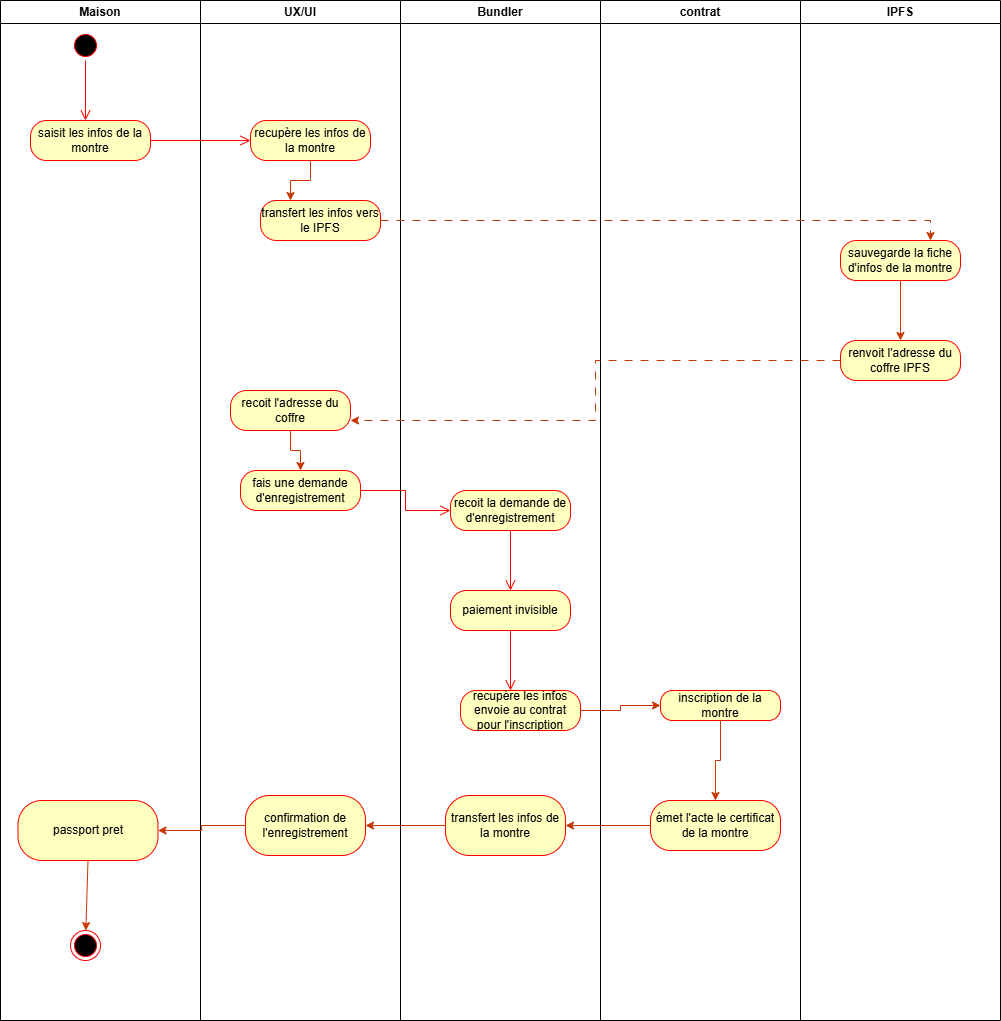

The diagram above was exported from draw.io. Its source (the exported page's mxGraphModel, read from the mxfile embedded in the PNG):
<mxGraphModel dx="1544" dy="1002" grid="1" gridSize="10" guides="1" tooltips="1" connect="1" arrows="1" fold="1" page="1" pageScale="1" pageWidth="827" pageHeight="1169" math="0" shadow="0">
  <root>
    <mxCell id="0" />
    <mxCell id="1" parent="0" />
    <mxCell id="Avmk24UrDZ0jjIZuxg9c-1" parent="1" style="swimlane;whiteSpace=wrap;html=1;" value="Maison" vertex="1">
      <mxGeometry height="1020" width="200" x="10" y="20" as="geometry" />
    </mxCell>
    <mxCell id="Avmk24UrDZ0jjIZuxg9c-6" parent="Avmk24UrDZ0jjIZuxg9c-1" style="ellipse;html=1;shape=startState;fillColor=#000000;strokeColor=#ff0000;" value="" vertex="1">
      <mxGeometry height="30" width="30" x="70" y="30" as="geometry" />
    </mxCell>
    <mxCell id="Avmk24UrDZ0jjIZuxg9c-7" edge="1" parent="Avmk24UrDZ0jjIZuxg9c-1" source="Avmk24UrDZ0jjIZuxg9c-6" style="edgeStyle=orthogonalEdgeStyle;html=1;verticalAlign=bottom;endArrow=open;endSize=8;strokeColor=#ff0000;rounded=0;" value="">
      <mxGeometry relative="1" as="geometry">
        <mxPoint x="85" y="120" as="targetPoint" />
      </mxGeometry>
    </mxCell>
    <mxCell id="Avmk24UrDZ0jjIZuxg9c-8" parent="Avmk24UrDZ0jjIZuxg9c-1" style="rounded=1;whiteSpace=wrap;html=1;arcSize=40;fontColor=#000000;fillColor=#ffffc0;strokeColor=#ff0000;" value="saisit les infos de la montre" vertex="1">
      <mxGeometry height="40" width="120" x="30" y="120" as="geometry" />
    </mxCell>
    <mxCell id="Avmk24UrDZ0jjIZuxg9c-59" parent="Avmk24UrDZ0jjIZuxg9c-1" style="whiteSpace=wrap;html=1;fillColor=#ffffc0;strokeColor=#ff0000;fontColor=#000000;rounded=1;arcSize=40;" value="passport pret" vertex="1">
      <mxGeometry height="60" width="140" x="17.5" y="800" as="geometry" />
    </mxCell>
    <mxCell id="Avmk24UrDZ0jjIZuxg9c-63" parent="Avmk24UrDZ0jjIZuxg9c-1" style="ellipse;html=1;shape=endState;fillColor=#000000;strokeColor=#ff0000;" value="" vertex="1">
      <mxGeometry height="30" width="30" x="70" y="930" as="geometry" />
    </mxCell>
    <mxCell id="Avmk24UrDZ0jjIZuxg9c-64" edge="1" parent="Avmk24UrDZ0jjIZuxg9c-1" source="Avmk24UrDZ0jjIZuxg9c-59" style="endArrow=classic;html=1;rounded=0;exitX=0.5;exitY=1;exitDx=0;exitDy=0;fillColor=#fa6800;strokeColor=#C73500;" target="Avmk24UrDZ0jjIZuxg9c-63" value="">
      <mxGeometry height="50" relative="1" width="50" as="geometry">
        <mxPoint x="130" y="880" as="sourcePoint" />
        <mxPoint x="180" y="830" as="targetPoint" />
      </mxGeometry>
    </mxCell>
    <mxCell id="Avmk24UrDZ0jjIZuxg9c-2" parent="1" style="swimlane;whiteSpace=wrap;html=1;" value="UX/UI" vertex="1">
      <mxGeometry height="1020" width="200" x="210" y="20" as="geometry" />
    </mxCell>
    <mxCell id="Avmk24UrDZ0jjIZuxg9c-10" parent="Avmk24UrDZ0jjIZuxg9c-2" style="rounded=1;whiteSpace=wrap;html=1;arcSize=40;fontColor=#000000;fillColor=#ffffc0;strokeColor=#ff0000;" value="recupère les infos de la montre" vertex="1">
      <mxGeometry height="40" width="120" x="50" y="120" as="geometry" />
    </mxCell>
    <mxCell id="Avmk24UrDZ0jjIZuxg9c-108" parent="Avmk24UrDZ0jjIZuxg9c-2" style="rounded=1;whiteSpace=wrap;html=1;arcSize=40;fontColor=#000000;fillColor=#ffffc0;strokeColor=#ff0000;" value="fais une demande d'enregistrement" vertex="1">
      <mxGeometry height="40" width="120" x="40" y="470" as="geometry" />
    </mxCell>
    <mxCell id="Avmk24UrDZ0jjIZuxg9c-11" parent="Avmk24UrDZ0jjIZuxg9c-2" style="rounded=1;whiteSpace=wrap;html=1;arcSize=40;fontColor=#000000;fillColor=#ffffc0;strokeColor=#ff0000;" value="transfert les infos vers le IPFS" vertex="1">
      <mxGeometry height="40" width="120" x="60" y="200" as="geometry" />
    </mxCell>
    <mxCell id="Avmk24UrDZ0jjIZuxg9c-103" edge="1" parent="Avmk24UrDZ0jjIZuxg9c-2" source="Avmk24UrDZ0jjIZuxg9c-10" style="edgeStyle=orthogonalEdgeStyle;rounded=0;orthogonalLoop=1;jettySize=auto;html=1;entryX=0.25;entryY=0;entryDx=0;entryDy=0;fillColor=#fa6800;strokeColor=#C73500;" target="Avmk24UrDZ0jjIZuxg9c-11">
      <mxGeometry relative="1" as="geometry" />
    </mxCell>
    <mxCell id="Avmk24UrDZ0jjIZuxg9c-114" edge="1" parent="Avmk24UrDZ0jjIZuxg9c-2" source="Avmk24UrDZ0jjIZuxg9c-110" style="edgeStyle=orthogonalEdgeStyle;rounded=0;orthogonalLoop=1;jettySize=auto;html=1;exitX=0.5;exitY=1;exitDx=0;exitDy=0;entryX=0.5;entryY=0;entryDx=0;entryDy=0;fillColor=#fa6800;strokeColor=#C73500;" target="Avmk24UrDZ0jjIZuxg9c-108">
      <mxGeometry relative="1" as="geometry" />
    </mxCell>
    <mxCell id="Avmk24UrDZ0jjIZuxg9c-110" parent="Avmk24UrDZ0jjIZuxg9c-2" style="rounded=1;whiteSpace=wrap;html=1;arcSize=40;fontColor=#000000;fillColor=#ffffc0;strokeColor=#ff0000;" value="recoit l'adresse du coffre" vertex="1">
      <mxGeometry height="40" width="120" x="30" y="390" as="geometry" />
    </mxCell>
    <mxCell id="Avmk24UrDZ0jjIZuxg9c-3" parent="1" style="swimlane;whiteSpace=wrap;html=1;" value="Bundler" vertex="1">
      <mxGeometry height="1020" width="200" x="410" y="20" as="geometry" />
    </mxCell>
    <mxCell id="Avmk24UrDZ0jjIZuxg9c-53" parent="Avmk24UrDZ0jjIZuxg9c-3" style="whiteSpace=wrap;html=1;fillColor=#ffffc0;strokeColor=#ff0000;fontColor=#000000;rounded=1;arcSize=40;" value="recupère les infos envoie au contrat pour l'inscription" vertex="1">
      <mxGeometry height="40" width="120" x="60" y="690" as="geometry" />
    </mxCell>
    <mxCell id="Avmk24UrDZ0jjIZuxg9c-98" parent="Avmk24UrDZ0jjIZuxg9c-3" style="rounded=1;whiteSpace=wrap;html=1;arcSize=40;fontColor=#000000;fillColor=#ffffc0;strokeColor=#ff0000;" value="paiement invisible" vertex="1">
      <mxGeometry height="40" width="120" x="50" y="590" as="geometry" />
    </mxCell>
    <mxCell id="Avmk24UrDZ0jjIZuxg9c-99" edge="1" parent="Avmk24UrDZ0jjIZuxg9c-3" source="Avmk24UrDZ0jjIZuxg9c-98" style="edgeStyle=orthogonalEdgeStyle;html=1;verticalAlign=bottom;endArrow=open;endSize=8;strokeColor=#ff0000;rounded=0;" value="">
      <mxGeometry relative="1" as="geometry">
        <mxPoint x="110" y="690" as="targetPoint" />
      </mxGeometry>
    </mxCell>
    <mxCell id="Avmk24UrDZ0jjIZuxg9c-100" parent="Avmk24UrDZ0jjIZuxg9c-3" style="rounded=1;whiteSpace=wrap;html=1;arcSize=40;fontColor=#000000;fillColor=#ffffc0;strokeColor=#ff0000;" value="recoit la demande de d'enregistrement" vertex="1">
      <mxGeometry height="40" width="120" x="50" y="490" as="geometry" />
    </mxCell>
    <mxCell id="Avmk24UrDZ0jjIZuxg9c-101" edge="1" parent="Avmk24UrDZ0jjIZuxg9c-3" source="Avmk24UrDZ0jjIZuxg9c-100" style="edgeStyle=orthogonalEdgeStyle;html=1;verticalAlign=bottom;endArrow=open;endSize=8;strokeColor=#ff0000;rounded=0;" value="">
      <mxGeometry relative="1" as="geometry">
        <mxPoint x="110" y="590" as="targetPoint" />
      </mxGeometry>
    </mxCell>
    <mxCell id="Avmk24UrDZ0jjIZuxg9c-119" parent="Avmk24UrDZ0jjIZuxg9c-3" style="whiteSpace=wrap;html=1;fillColor=#ffffc0;strokeColor=#ff0000;fontColor=#000000;rounded=1;arcSize=40;" value="confirmation de l'enregistrement" vertex="1">
      <mxGeometry height="60" width="120" x="-155" y="795" as="geometry" />
    </mxCell>
    <mxCell id="Avmk24UrDZ0jjIZuxg9c-4" parent="1" style="swimlane;whiteSpace=wrap;html=1;" value="contrat" vertex="1">
      <mxGeometry height="1020" width="200" x="610" y="20" as="geometry" />
    </mxCell>
    <mxCell id="Avmk24UrDZ0jjIZuxg9c-58" edge="1" parent="Avmk24UrDZ0jjIZuxg9c-4" source="Avmk24UrDZ0jjIZuxg9c-55" style="edgeStyle=orthogonalEdgeStyle;rounded=0;orthogonalLoop=1;jettySize=auto;html=1;fillColor=#fa6800;strokeColor=#C73500;" target="Avmk24UrDZ0jjIZuxg9c-57" value="">
      <mxGeometry relative="1" as="geometry" />
    </mxCell>
    <mxCell id="Avmk24UrDZ0jjIZuxg9c-55" parent="Avmk24UrDZ0jjIZuxg9c-4" style="whiteSpace=wrap;html=1;fillColor=#ffffc0;strokeColor=#ff0000;fontColor=#000000;rounded=1;arcSize=40;" value="inscription de la montre" vertex="1">
      <mxGeometry height="30" width="120" x="60" y="690" as="geometry" />
    </mxCell>
    <mxCell id="Avmk24UrDZ0jjIZuxg9c-118" edge="1" parent="Avmk24UrDZ0jjIZuxg9c-4" source="Avmk24UrDZ0jjIZuxg9c-57" style="edgeStyle=orthogonalEdgeStyle;rounded=0;orthogonalLoop=1;jettySize=auto;html=1;fillColor=#fa6800;strokeColor=#C73500;" target="Avmk24UrDZ0jjIZuxg9c-117" value="">
      <mxGeometry relative="1" as="geometry" />
    </mxCell>
    <mxCell id="Avmk24UrDZ0jjIZuxg9c-57" parent="Avmk24UrDZ0jjIZuxg9c-4" style="whiteSpace=wrap;html=1;fillColor=#ffffc0;strokeColor=#ff0000;fontColor=#000000;rounded=1;arcSize=40;" value="émet l'acte le certificat de la montre" vertex="1">
      <mxGeometry height="50" width="130" x="50" y="800" as="geometry" />
    </mxCell>
    <mxCell id="Avmk24UrDZ0jjIZuxg9c-117" parent="Avmk24UrDZ0jjIZuxg9c-4" style="whiteSpace=wrap;html=1;fillColor=#ffffc0;strokeColor=#ff0000;fontColor=#000000;rounded=1;arcSize=40;" value="transfert les infos de la montre" vertex="1">
      <mxGeometry height="60" width="120" x="-155" y="795" as="geometry" />
    </mxCell>
    <mxCell id="Avmk24UrDZ0jjIZuxg9c-5" parent="1" style="swimlane;whiteSpace=wrap;html=1;" value="IPFS" vertex="1">
      <mxGeometry height="1020" width="200" x="810" y="20" as="geometry" />
    </mxCell>
    <mxCell id="Avmk24UrDZ0jjIZuxg9c-14" parent="Avmk24UrDZ0jjIZuxg9c-5" style="rounded=1;whiteSpace=wrap;html=1;arcSize=40;fontColor=#000000;fillColor=#ffffc0;strokeColor=#ff0000;" value="sauvegarde la fiche d'infos de la montre" vertex="1">
      <mxGeometry height="40" width="120" x="40" y="240" as="geometry" />
    </mxCell>
    <mxCell id="Avmk24UrDZ0jjIZuxg9c-112" parent="Avmk24UrDZ0jjIZuxg9c-5" style="rounded=1;whiteSpace=wrap;html=1;arcSize=40;fontColor=#000000;fillColor=#ffffc0;strokeColor=#ff0000;" value="renvoit l'adresse du coffre IPFS" vertex="1">
      <mxGeometry height="40" width="120" x="40" y="340" as="geometry" />
    </mxCell>
    <mxCell id="Avmk24UrDZ0jjIZuxg9c-111" edge="1" parent="Avmk24UrDZ0jjIZuxg9c-5" source="Avmk24UrDZ0jjIZuxg9c-14" style="edgeStyle=orthogonalEdgeStyle;rounded=0;orthogonalLoop=1;jettySize=auto;html=1;entryX=0.5;entryY=0;entryDx=0;entryDy=0;fillColor=#fa6800;strokeColor=#C73500;" target="Avmk24UrDZ0jjIZuxg9c-112">
      <mxGeometry relative="1" as="geometry">
        <mxPoint x="-500" y="370" as="targetPoint" />
      </mxGeometry>
    </mxCell>
    <mxCell id="Avmk24UrDZ0jjIZuxg9c-9" edge="1" parent="1" source="Avmk24UrDZ0jjIZuxg9c-8" style="edgeStyle=orthogonalEdgeStyle;html=1;verticalAlign=bottom;endArrow=open;endSize=8;strokeColor=#ff0000;rounded=0;" target="Avmk24UrDZ0jjIZuxg9c-10" value="">
      <mxGeometry relative="1" as="geometry">
        <mxPoint x="100" y="240" as="targetPoint" />
      </mxGeometry>
    </mxCell>
    <mxCell id="Avmk24UrDZ0jjIZuxg9c-56" edge="1" parent="1" source="Avmk24UrDZ0jjIZuxg9c-53" style="edgeStyle=orthogonalEdgeStyle;rounded=0;orthogonalLoop=1;jettySize=auto;html=1;fillColor=#fa6800;strokeColor=#C73500;" target="Avmk24UrDZ0jjIZuxg9c-55" value="">
      <mxGeometry relative="1" as="geometry" />
    </mxCell>
    <mxCell id="Avmk24UrDZ0jjIZuxg9c-109" edge="1" parent="1" source="Avmk24UrDZ0jjIZuxg9c-108" style="edgeStyle=orthogonalEdgeStyle;html=1;verticalAlign=bottom;endArrow=open;endSize=8;strokeColor=#ff0000;rounded=0;entryX=0;entryY=0.5;entryDx=0;entryDy=0;" target="Avmk24UrDZ0jjIZuxg9c-100" value="">
      <mxGeometry relative="1" as="geometry">
        <mxPoint x="310" y="590" as="targetPoint" />
      </mxGeometry>
    </mxCell>
    <mxCell id="Avmk24UrDZ0jjIZuxg9c-104" edge="1" parent="1" source="Avmk24UrDZ0jjIZuxg9c-11" style="edgeStyle=orthogonalEdgeStyle;rounded=0;orthogonalLoop=1;jettySize=auto;html=1;entryX=0.75;entryY=0;entryDx=0;entryDy=0;fillColor=#fa6800;strokeColor=#C73500;dashed=1;dashPattern=8 8;" target="Avmk24UrDZ0jjIZuxg9c-14">
      <mxGeometry relative="1" as="geometry" />
    </mxCell>
    <mxCell id="Avmk24UrDZ0jjIZuxg9c-113" edge="1" parent="1" source="Avmk24UrDZ0jjIZuxg9c-112" style="edgeStyle=orthogonalEdgeStyle;rounded=0;orthogonalLoop=1;jettySize=auto;html=1;entryX=1;entryY=0.75;entryDx=0;entryDy=0;dashed=1;dashPattern=8 8;fillColor=#fa6800;strokeColor=#C73500;" target="Avmk24UrDZ0jjIZuxg9c-110">
      <mxGeometry relative="1" as="geometry" />
    </mxCell>
    <mxCell id="Avmk24UrDZ0jjIZuxg9c-120" edge="1" parent="1" source="Avmk24UrDZ0jjIZuxg9c-117" style="edgeStyle=orthogonalEdgeStyle;rounded=0;orthogonalLoop=1;jettySize=auto;html=1;fillColor=#fa6800;strokeColor=#C73500;" target="Avmk24UrDZ0jjIZuxg9c-119" value="">
      <mxGeometry relative="1" as="geometry" />
    </mxCell>
    <mxCell id="Avmk24UrDZ0jjIZuxg9c-121" edge="1" parent="1" source="Avmk24UrDZ0jjIZuxg9c-119" style="edgeStyle=orthogonalEdgeStyle;rounded=0;orthogonalLoop=1;jettySize=auto;html=1;entryX=1;entryY=0.5;entryDx=0;entryDy=0;fillColor=#fa6800;strokeColor=#C73500;" target="Avmk24UrDZ0jjIZuxg9c-59">
      <mxGeometry relative="1" as="geometry" />
    </mxCell>
  </root>
</mxGraphModel>